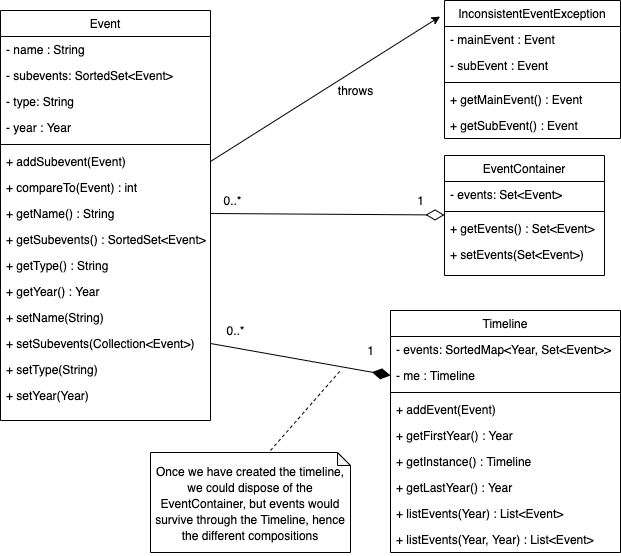

The diagram above was exported from draw.io. Its source (the exported page's mxGraphModel, read from the mxfile embedded in the PNG):
<mxGraphModel dx="697" dy="576" grid="1" gridSize="10" guides="1" tooltips="1" connect="1" arrows="1" fold="1" page="1" pageScale="1" pageWidth="827" pageHeight="1169" math="0" shadow="0">
  <root>
    <mxCell id="WIyWlLk6GJQsqaUBKTNV-0" />
    <mxCell id="WIyWlLk6GJQsqaUBKTNV-1" parent="WIyWlLk6GJQsqaUBKTNV-0" />
    <mxCell id="zkfFHV4jXpPFQw0GAbJ--0" value="Event" style="swimlane;fontStyle=0;align=center;verticalAlign=top;childLayout=stackLayout;horizontal=1;startSize=26;horizontalStack=0;resizeParent=1;resizeLast=0;collapsible=1;marginBottom=0;rounded=0;shadow=0;strokeWidth=1;" parent="WIyWlLk6GJQsqaUBKTNV-1" vertex="1">
      <mxGeometry x="50" y="20" width="210" height="410" as="geometry">
        <mxRectangle x="230" y="140" width="160" height="26" as="alternateBounds" />
      </mxGeometry>
    </mxCell>
    <mxCell id="zkfFHV4jXpPFQw0GAbJ--1" value="- name : String" style="text;align=left;verticalAlign=top;spacingLeft=4;spacingRight=4;overflow=hidden;rotatable=0;points=[[0,0.5],[1,0.5]];portConstraint=eastwest;" parent="zkfFHV4jXpPFQw0GAbJ--0" vertex="1">
      <mxGeometry y="26" width="210" height="26" as="geometry" />
    </mxCell>
    <mxCell id="zkfFHV4jXpPFQw0GAbJ--3" value="- subevents: SortedSet&lt;Event&gt;" style="text;align=left;verticalAlign=top;spacingLeft=4;spacingRight=4;overflow=hidden;rotatable=0;points=[[0,0.5],[1,0.5]];portConstraint=eastwest;rounded=0;shadow=0;html=0;" parent="zkfFHV4jXpPFQw0GAbJ--0" vertex="1">
      <mxGeometry y="52" width="210" height="26" as="geometry" />
    </mxCell>
    <mxCell id="MwJRXVfe4zGqtv-V0InN-2" value="- type: String" style="text;align=left;verticalAlign=top;spacingLeft=4;spacingRight=4;overflow=hidden;rotatable=0;points=[[0,0.5],[1,0.5]];portConstraint=eastwest;rounded=0;shadow=0;html=0;" vertex="1" parent="zkfFHV4jXpPFQw0GAbJ--0">
      <mxGeometry y="78" width="210" height="26" as="geometry" />
    </mxCell>
    <mxCell id="zkfFHV4jXpPFQw0GAbJ--2" value="- year : Year" style="text;align=left;verticalAlign=top;spacingLeft=4;spacingRight=4;overflow=hidden;rotatable=0;points=[[0,0.5],[1,0.5]];portConstraint=eastwest;rounded=0;shadow=0;html=0;" parent="zkfFHV4jXpPFQw0GAbJ--0" vertex="1">
      <mxGeometry y="104" width="210" height="26" as="geometry" />
    </mxCell>
    <mxCell id="zkfFHV4jXpPFQw0GAbJ--4" value="" style="line;html=1;strokeWidth=1;align=left;verticalAlign=middle;spacingTop=-1;spacingLeft=3;spacingRight=3;rotatable=0;labelPosition=right;points=[];portConstraint=eastwest;" parent="zkfFHV4jXpPFQw0GAbJ--0" vertex="1">
      <mxGeometry y="130" width="210" height="8" as="geometry" />
    </mxCell>
    <mxCell id="zkfFHV4jXpPFQw0GAbJ--5" value="+ addSubevent(Event)" style="text;align=left;verticalAlign=top;spacingLeft=4;spacingRight=4;overflow=hidden;rotatable=0;points=[[0,0.5],[1,0.5]];portConstraint=eastwest;" parent="zkfFHV4jXpPFQw0GAbJ--0" vertex="1">
      <mxGeometry y="138" width="210" height="26" as="geometry" />
    </mxCell>
    <mxCell id="MwJRXVfe4zGqtv-V0InN-1" value="+ compareTo(Event) : int" style="text;align=left;verticalAlign=top;spacingLeft=4;spacingRight=4;overflow=hidden;rotatable=0;points=[[0,0.5],[1,0.5]];portConstraint=eastwest;rounded=0;shadow=0;html=0;" vertex="1" parent="zkfFHV4jXpPFQw0GAbJ--0">
      <mxGeometry y="164" width="210" height="26" as="geometry" />
    </mxCell>
    <mxCell id="MwJRXVfe4zGqtv-V0InN-8" value="+ getName() : String" style="text;align=left;verticalAlign=top;spacingLeft=4;spacingRight=4;overflow=hidden;rotatable=0;points=[[0,0.5],[1,0.5]];portConstraint=eastwest;rounded=0;shadow=0;html=0;" vertex="1" parent="zkfFHV4jXpPFQw0GAbJ--0">
      <mxGeometry y="190" width="210" height="26" as="geometry" />
    </mxCell>
    <mxCell id="MwJRXVfe4zGqtv-V0InN-9" value="+ getSubevents() : SortedSet&lt;Event&gt;" style="text;align=left;verticalAlign=top;spacingLeft=4;spacingRight=4;overflow=hidden;rotatable=0;points=[[0,0.5],[1,0.5]];portConstraint=eastwest;rounded=0;shadow=0;html=0;" vertex="1" parent="zkfFHV4jXpPFQw0GAbJ--0">
      <mxGeometry y="216" width="210" height="26" as="geometry" />
    </mxCell>
    <mxCell id="MwJRXVfe4zGqtv-V0InN-10" value="+ getType() : String" style="text;align=left;verticalAlign=top;spacingLeft=4;spacingRight=4;overflow=hidden;rotatable=0;points=[[0,0.5],[1,0.5]];portConstraint=eastwest;rounded=0;shadow=0;html=0;" vertex="1" parent="zkfFHV4jXpPFQw0GAbJ--0">
      <mxGeometry y="242" width="210" height="26" as="geometry" />
    </mxCell>
    <mxCell id="MwJRXVfe4zGqtv-V0InN-11" value="+ getYear() : Year" style="text;align=left;verticalAlign=top;spacingLeft=4;spacingRight=4;overflow=hidden;rotatable=0;points=[[0,0.5],[1,0.5]];portConstraint=eastwest;rounded=0;shadow=0;html=0;" vertex="1" parent="zkfFHV4jXpPFQw0GAbJ--0">
      <mxGeometry y="268" width="210" height="26" as="geometry" />
    </mxCell>
    <mxCell id="MwJRXVfe4zGqtv-V0InN-15" value="+ setName(String)" style="text;align=left;verticalAlign=top;spacingLeft=4;spacingRight=4;overflow=hidden;rotatable=0;points=[[0,0.5],[1,0.5]];portConstraint=eastwest;rounded=0;shadow=0;html=0;" vertex="1" parent="zkfFHV4jXpPFQw0GAbJ--0">
      <mxGeometry y="294" width="210" height="26" as="geometry" />
    </mxCell>
    <mxCell id="MwJRXVfe4zGqtv-V0InN-14" value="+ setSubevents(Collection&lt;Event&gt;)" style="text;align=left;verticalAlign=top;spacingLeft=4;spacingRight=4;overflow=hidden;rotatable=0;points=[[0,0.5],[1,0.5]];portConstraint=eastwest;rounded=0;shadow=0;html=0;" vertex="1" parent="zkfFHV4jXpPFQw0GAbJ--0">
      <mxGeometry y="320" width="210" height="26" as="geometry" />
    </mxCell>
    <mxCell id="MwJRXVfe4zGqtv-V0InN-13" value="+ setType(String)" style="text;align=left;verticalAlign=top;spacingLeft=4;spacingRight=4;overflow=hidden;rotatable=0;points=[[0,0.5],[1,0.5]];portConstraint=eastwest;rounded=0;shadow=0;html=0;" vertex="1" parent="zkfFHV4jXpPFQw0GAbJ--0">
      <mxGeometry y="346" width="210" height="26" as="geometry" />
    </mxCell>
    <mxCell id="MwJRXVfe4zGqtv-V0InN-12" value="+ setYear(Year)" style="text;align=left;verticalAlign=top;spacingLeft=4;spacingRight=4;overflow=hidden;rotatable=0;points=[[0,0.5],[1,0.5]];portConstraint=eastwest;rounded=0;shadow=0;html=0;" vertex="1" parent="zkfFHV4jXpPFQw0GAbJ--0">
      <mxGeometry y="372" width="210" height="26" as="geometry" />
    </mxCell>
    <mxCell id="MwJRXVfe4zGqtv-V0InN-27" value="" style="endArrow=classic;html=1;strokeWidth=1;exitX=1;exitY=0.5;exitDx=0;exitDy=0;entryX=-0.025;entryY=0.116;entryDx=0;entryDy=0;entryPerimeter=0;rounded=0;" edge="1" parent="WIyWlLk6GJQsqaUBKTNV-1" source="zkfFHV4jXpPFQw0GAbJ--5" target="MwJRXVfe4zGqtv-V0InN-20">
      <mxGeometry width="50" height="50" relative="1" as="geometry">
        <mxPoint x="330" y="230" as="sourcePoint" />
        <mxPoint x="380" y="180" as="targetPoint" />
      </mxGeometry>
    </mxCell>
    <mxCell id="MwJRXVfe4zGqtv-V0InN-28" value="throws" style="text;html=1;align=center;verticalAlign=middle;resizable=0;points=[];autosize=1;" vertex="1" parent="WIyWlLk6GJQsqaUBKTNV-1">
      <mxGeometry x="380" y="90" width="50" height="20" as="geometry" />
    </mxCell>
    <mxCell id="MwJRXVfe4zGqtv-V0InN-30" value="" style="endArrow=diamondThin;html=1;exitX=1;exitY=0.5;exitDx=0;exitDy=0;endFill=1;strokeWidth=1;startSize=7;endSize=16;entryX=0;entryY=0.5;entryDx=0;entryDy=0;" edge="1" parent="WIyWlLk6GJQsqaUBKTNV-1" target="MwJRXVfe4zGqtv-V0InN-34" source="MwJRXVfe4zGqtv-V0InN-14">
      <mxGeometry width="50" height="50" relative="1" as="geometry">
        <mxPoint x="270" y="317" as="sourcePoint" />
        <mxPoint x="380" y="477" as="targetPoint" />
      </mxGeometry>
    </mxCell>
    <mxCell id="MwJRXVfe4zGqtv-V0InN-20" value="InconsistentEventException" style="swimlane;fontStyle=0;align=center;verticalAlign=top;childLayout=stackLayout;horizontal=1;startSize=26;horizontalStack=0;resizeParent=1;resizeLast=0;collapsible=1;marginBottom=0;rounded=0;shadow=0;strokeWidth=1;" vertex="1" parent="WIyWlLk6GJQsqaUBKTNV-1">
      <mxGeometry x="494" y="10" width="176" height="138" as="geometry">
        <mxRectangle x="550" y="140" width="160" height="26" as="alternateBounds" />
      </mxGeometry>
    </mxCell>
    <mxCell id="MwJRXVfe4zGqtv-V0InN-26" value="- mainEvent : Event" style="text;align=left;verticalAlign=top;spacingLeft=4;spacingRight=4;overflow=hidden;rotatable=0;points=[[0,0.5],[1,0.5]];portConstraint=eastwest;" vertex="1" parent="MwJRXVfe4zGqtv-V0InN-20">
      <mxGeometry y="26" width="176" height="26" as="geometry" />
    </mxCell>
    <mxCell id="MwJRXVfe4zGqtv-V0InN-21" value="- subEvent : Event" style="text;align=left;verticalAlign=top;spacingLeft=4;spacingRight=4;overflow=hidden;rotatable=0;points=[[0,0.5],[1,0.5]];portConstraint=eastwest;" vertex="1" parent="MwJRXVfe4zGqtv-V0InN-20">
      <mxGeometry y="52" width="176" height="26" as="geometry" />
    </mxCell>
    <mxCell id="MwJRXVfe4zGqtv-V0InN-22" value="" style="line;html=1;strokeWidth=1;align=left;verticalAlign=middle;spacingTop=-1;spacingLeft=3;spacingRight=3;rotatable=0;labelPosition=right;points=[];portConstraint=eastwest;" vertex="1" parent="MwJRXVfe4zGqtv-V0InN-20">
      <mxGeometry y="78" width="176" height="8" as="geometry" />
    </mxCell>
    <mxCell id="MwJRXVfe4zGqtv-V0InN-23" value="+ getMainEvent() : Event" style="text;align=left;verticalAlign=top;spacingLeft=4;spacingRight=4;overflow=hidden;rotatable=0;points=[[0,0.5],[1,0.5]];portConstraint=eastwest;" vertex="1" parent="MwJRXVfe4zGqtv-V0InN-20">
      <mxGeometry y="86" width="176" height="26" as="geometry" />
    </mxCell>
    <mxCell id="MwJRXVfe4zGqtv-V0InN-24" value="+ getSubEvent() : Event" style="text;align=left;verticalAlign=top;spacingLeft=4;spacingRight=4;overflow=hidden;rotatable=0;points=[[0,0.5],[1,0.5]];portConstraint=eastwest;" vertex="1" parent="MwJRXVfe4zGqtv-V0InN-20">
      <mxGeometry y="112" width="176" height="26" as="geometry" />
    </mxCell>
    <mxCell id="zkfFHV4jXpPFQw0GAbJ--17" value="EventContainer" style="swimlane;fontStyle=0;align=center;verticalAlign=top;childLayout=stackLayout;horizontal=1;startSize=26;horizontalStack=0;resizeParent=1;resizeLast=0;collapsible=1;marginBottom=0;rounded=0;shadow=0;strokeWidth=1;" parent="WIyWlLk6GJQsqaUBKTNV-1" vertex="1">
      <mxGeometry x="494" y="165" width="160" height="120" as="geometry">
        <mxRectangle x="550" y="140" width="160" height="26" as="alternateBounds" />
      </mxGeometry>
    </mxCell>
    <mxCell id="zkfFHV4jXpPFQw0GAbJ--18" value="- events: Set&lt;Event&gt;" style="text;align=left;verticalAlign=top;spacingLeft=4;spacingRight=4;overflow=hidden;rotatable=0;points=[[0,0.5],[1,0.5]];portConstraint=eastwest;" parent="zkfFHV4jXpPFQw0GAbJ--17" vertex="1">
      <mxGeometry y="26" width="160" height="26" as="geometry" />
    </mxCell>
    <mxCell id="zkfFHV4jXpPFQw0GAbJ--23" value="" style="line;html=1;strokeWidth=1;align=left;verticalAlign=middle;spacingTop=-1;spacingLeft=3;spacingRight=3;rotatable=0;labelPosition=right;points=[];portConstraint=eastwest;" parent="zkfFHV4jXpPFQw0GAbJ--17" vertex="1">
      <mxGeometry y="52" width="160" height="8" as="geometry" />
    </mxCell>
    <mxCell id="zkfFHV4jXpPFQw0GAbJ--24" value="+ getEvents() : Set&lt;Event&gt;" style="text;align=left;verticalAlign=top;spacingLeft=4;spacingRight=4;overflow=hidden;rotatable=0;points=[[0,0.5],[1,0.5]];portConstraint=eastwest;" parent="zkfFHV4jXpPFQw0GAbJ--17" vertex="1">
      <mxGeometry y="60" width="160" height="26" as="geometry" />
    </mxCell>
    <mxCell id="zkfFHV4jXpPFQw0GAbJ--25" value="+ setEvents(Set&lt;Event&gt;)" style="text;align=left;verticalAlign=top;spacingLeft=4;spacingRight=4;overflow=hidden;rotatable=0;points=[[0,0.5],[1,0.5]];portConstraint=eastwest;" parent="zkfFHV4jXpPFQw0GAbJ--17" vertex="1">
      <mxGeometry y="86" width="160" height="26" as="geometry" />
    </mxCell>
    <mxCell id="MwJRXVfe4zGqtv-V0InN-33" value="Timeline" style="swimlane;fontStyle=0;align=center;verticalAlign=top;childLayout=stackLayout;horizontal=1;startSize=26;horizontalStack=0;resizeParent=1;resizeLast=0;collapsible=1;marginBottom=0;rounded=0;shadow=0;strokeWidth=1;" vertex="1" parent="WIyWlLk6GJQsqaUBKTNV-1">
      <mxGeometry x="440" y="320" width="230" height="242" as="geometry">
        <mxRectangle x="550" y="140" width="160" height="26" as="alternateBounds" />
      </mxGeometry>
    </mxCell>
    <mxCell id="MwJRXVfe4zGqtv-V0InN-42" value="- events: SortedMap&lt;Year, Set&lt;Event&gt;&gt;" style="text;align=left;verticalAlign=top;spacingLeft=4;spacingRight=4;overflow=hidden;rotatable=0;points=[[0,0.5],[1,0.5]];portConstraint=eastwest;" vertex="1" parent="MwJRXVfe4zGqtv-V0InN-33">
      <mxGeometry y="26" width="230" height="26" as="geometry" />
    </mxCell>
    <mxCell id="MwJRXVfe4zGqtv-V0InN-34" value="- me : Timeline" style="text;align=left;verticalAlign=top;spacingLeft=4;spacingRight=4;overflow=hidden;rotatable=0;points=[[0,0.5],[1,0.5]];portConstraint=eastwest;" vertex="1" parent="MwJRXVfe4zGqtv-V0InN-33">
      <mxGeometry y="52" width="230" height="26" as="geometry" />
    </mxCell>
    <mxCell id="MwJRXVfe4zGqtv-V0InN-35" value="" style="line;html=1;strokeWidth=1;align=left;verticalAlign=middle;spacingTop=-1;spacingLeft=3;spacingRight=3;rotatable=0;labelPosition=right;points=[];portConstraint=eastwest;" vertex="1" parent="MwJRXVfe4zGqtv-V0InN-33">
      <mxGeometry y="78" width="230" height="8" as="geometry" />
    </mxCell>
    <mxCell id="MwJRXVfe4zGqtv-V0InN-36" value="+ addEvent(Event)" style="text;align=left;verticalAlign=top;spacingLeft=4;spacingRight=4;overflow=hidden;rotatable=0;points=[[0,0.5],[1,0.5]];portConstraint=eastwest;" vertex="1" parent="MwJRXVfe4zGqtv-V0InN-33">
      <mxGeometry y="86" width="230" height="26" as="geometry" />
    </mxCell>
    <mxCell id="MwJRXVfe4zGqtv-V0InN-41" value="+ getFirstYear() : Year" style="text;align=left;verticalAlign=top;spacingLeft=4;spacingRight=4;overflow=hidden;rotatable=0;points=[[0,0.5],[1,0.5]];portConstraint=eastwest;" vertex="1" parent="MwJRXVfe4zGqtv-V0InN-33">
      <mxGeometry y="112" width="230" height="26" as="geometry" />
    </mxCell>
    <mxCell id="MwJRXVfe4zGqtv-V0InN-37" value="+ getInstance() : Timeline" style="text;align=left;verticalAlign=top;spacingLeft=4;spacingRight=4;overflow=hidden;rotatable=0;points=[[0,0.5],[1,0.5]];portConstraint=eastwest;" vertex="1" parent="MwJRXVfe4zGqtv-V0InN-33">
      <mxGeometry y="138" width="230" height="26" as="geometry" />
    </mxCell>
    <mxCell id="MwJRXVfe4zGqtv-V0InN-38" value="+ getLastYear() : Year" style="text;align=left;verticalAlign=top;spacingLeft=4;spacingRight=4;overflow=hidden;rotatable=0;points=[[0,0.5],[1,0.5]];portConstraint=eastwest;" vertex="1" parent="MwJRXVfe4zGqtv-V0InN-33">
      <mxGeometry y="164" width="230" height="26" as="geometry" />
    </mxCell>
    <mxCell id="MwJRXVfe4zGqtv-V0InN-40" value="+ listEvents(Year) : List&lt;Event&gt;" style="text;align=left;verticalAlign=top;spacingLeft=4;spacingRight=4;overflow=hidden;rotatable=0;points=[[0,0.5],[1,0.5]];portConstraint=eastwest;" vertex="1" parent="MwJRXVfe4zGqtv-V0InN-33">
      <mxGeometry y="190" width="230" height="26" as="geometry" />
    </mxCell>
    <mxCell id="MwJRXVfe4zGqtv-V0InN-39" value="+ listEvents(Year, Year) : List&lt;Event&gt;" style="text;align=left;verticalAlign=top;spacingLeft=4;spacingRight=4;overflow=hidden;rotatable=0;points=[[0,0.5],[1,0.5]];portConstraint=eastwest;" vertex="1" parent="MwJRXVfe4zGqtv-V0InN-33">
      <mxGeometry y="216" width="230" height="26" as="geometry" />
    </mxCell>
    <mxCell id="MwJRXVfe4zGqtv-V0InN-31" value="0..*" style="text;html=1;align=center;verticalAlign=middle;resizable=0;points=[];autosize=1;" vertex="1" parent="WIyWlLk6GJQsqaUBKTNV-1">
      <mxGeometry x="270" y="330" width="30" height="20" as="geometry" />
    </mxCell>
    <mxCell id="MwJRXVfe4zGqtv-V0InN-32" value="1" style="text;html=1;align=center;verticalAlign=middle;resizable=0;points=[];autosize=1;" vertex="1" parent="WIyWlLk6GJQsqaUBKTNV-1">
      <mxGeometry x="410" y="350" width="20" height="20" as="geometry" />
    </mxCell>
    <mxCell id="MwJRXVfe4zGqtv-V0InN-43" value="&lt;font style=&quot;font-size: 12px&quot;&gt;Once we have created the timeline, we could dispose of the EventContainer, but events would survive through the Timeline, hence the different compositions&lt;/font&gt;" style="shape=note;whiteSpace=wrap;html=1;backgroundOutline=1;darkOpacity=0.05;fontSize=14;size=13;" vertex="1" parent="WIyWlLk6GJQsqaUBKTNV-1">
      <mxGeometry x="200" y="462" width="200" height="100" as="geometry" />
    </mxCell>
    <mxCell id="MwJRXVfe4zGqtv-V0InN-44" value="" style="endArrow=none;dashed=1;html=1;strokeWidth=1;" edge="1" parent="WIyWlLk6GJQsqaUBKTNV-1">
      <mxGeometry width="50" height="50" relative="1" as="geometry">
        <mxPoint x="320" y="460" as="sourcePoint" />
        <mxPoint x="390" y="380" as="targetPoint" />
      </mxGeometry>
    </mxCell>
    <mxCell id="MwJRXVfe4zGqtv-V0InN-16" value="" style="endArrow=diamondThin;html=1;exitX=1;exitY=0.5;exitDx=0;exitDy=0;endFill=0;strokeWidth=1;startSize=7;endSize=16;" edge="1" parent="WIyWlLk6GJQsqaUBKTNV-1" source="MwJRXVfe4zGqtv-V0InN-8" target="zkfFHV4jXpPFQw0GAbJ--17">
      <mxGeometry width="50" height="50" relative="1" as="geometry">
        <mxPoint x="270" y="170" as="sourcePoint" />
        <mxPoint x="380" y="330" as="targetPoint" />
      </mxGeometry>
    </mxCell>
    <mxCell id="MwJRXVfe4zGqtv-V0InN-17" value="0..*" style="text;html=1;align=center;verticalAlign=middle;resizable=0;points=[];autosize=1;" vertex="1" parent="WIyWlLk6GJQsqaUBKTNV-1">
      <mxGeometry x="267" y="200" width="30" height="20" as="geometry" />
    </mxCell>
    <mxCell id="MwJRXVfe4zGqtv-V0InN-18" value="1" style="text;html=1;align=center;verticalAlign=middle;resizable=0;points=[];autosize=1;" vertex="1" parent="WIyWlLk6GJQsqaUBKTNV-1">
      <mxGeometry x="460" y="200" width="20" height="20" as="geometry" />
    </mxCell>
  </root>
</mxGraphModel>